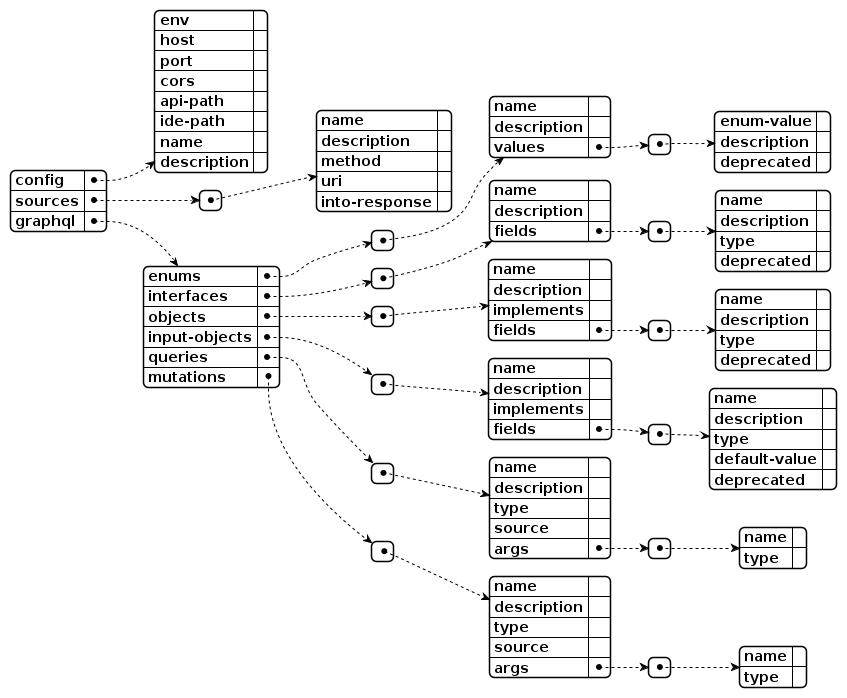

The diagram above was rendered by PlantUML. Its source (embedded in the PNG):
@startjson edn

{
  "config": {
    "env": "",
    "host": "",
    "port": "",
    "cors": "",
    "api-path": "",
    "ide-path": "",
    "name": "",
    "description": ""
  },
  "sources": [
    {
      "name": "",
      "description": "",
      "method": "",
      "uri": "",
      "into-response": ""
    }
  ],
  "graphql": {
    "enums": [
      {
        "name": "",
        "description": "",
        "values": [
          {
            "enum-value": "",
            "description": "",
            "deprecated": ""
          }
        ]
      }
    ],
    "interfaces": [
      {
        "name": "",
        "description": "",
        "fields": [
          {
            "name": "",
            "description": "",
            "type": "",
            "deprecated": ""
          }
        ]
      }
    ],
    "objects": [
      {
        "name": "",
        "description": "",
        "implements": "",
        "fields": [
          {
            "name": "",
            "description": "",
            "type": "",
            "deprecated": ""
          }
        ]
      }
    ],
    "input-objects": [
      {
        "name": "",
        "description": "",
        "implements": "",
        "fields": [
          {
            "name": "",
            "description": "",
            "type": "",
            "default-value": "",
            "deprecated": ""
          }
        ]
      }
    ],
    "queries": [
      {
        "name": "",
        "description": "",
        "type": "",
        "source": "",
        "args": [
          {
            "name": "",
            "type": ""
          }
        ]
      }
    ],
    "mutations": [
      {
        "name": "",
        "description": "",
        "type": "",
        "source": "",
        "args": [
          {
            "name": "",
            "type": ""
          }
        ]
      }
    ]
  }
}

@endjson